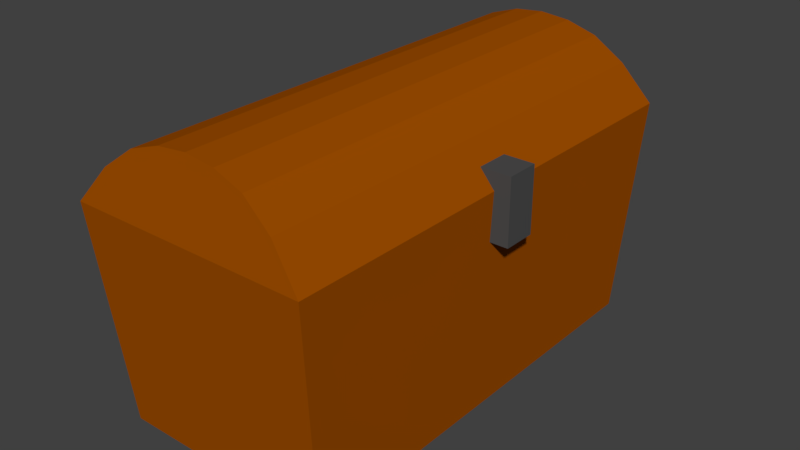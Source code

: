 # Source: untitled.blend  (saved by Blender 2.79.0; exported with 4.5.12 LTS)
import bpy
from mathutils import Matrix  # noqa: F401  (used for matrix-valued properties, if any)

bpy.ops.wm.read_factory_settings(use_empty=True)
scene = bpy.context.scene
scene.name = 'Scene'

# ---- collections
col_collection_1 = bpy.data.collections.new('Collection 1'); scene.collection.children.link(col_collection_1)

# ---- materials (node trees are filled in below, after node groups)
mat_material_029 = bpy.data.materials.new('Material.029')
mat_material_029.alpha_threshold = 0.0
mat_material_029.use_transparent_shadow = False
mat_material_029.diffuse_color = (0.07658, 0.07658, 0.07658, 1.0)
mat_material_029.roughness = 0.5
mat_chest = bpy.data.materials.new('Chest')
mat_chest.alpha_threshold = 0.0
mat_chest.use_transparent_shadow = False
mat_chest.diffuse_color = (0.3424, 0.07541, 0.0, 1.0)
mat_chest.roughness = 0.5

# ---- material node trees

# ---- world
world_world = bpy.data.worlds.new('World'); scene.world = world_world
world_world.color = (0.05088, 0.05088, 0.05088)
world_world.use_sun_shadow = False
world_world.sun_shadow_jitter_overblur = 0.0
world_world.cycles.sampling_method = 'MANUAL'

# ---- meshes
me_cube_023 = bpy.data.meshes.new('Cube.023')
me_cube_023.from_pydata([(-1.0, -1.0, -1.0), (-1.0, -1.0, 1.0), (-1.0, 1.0, -1.0), (-1.0, 1.0, 1.0), (1.0, -1.0, -1.0), (1.0, -1.0, 1.0), (1.0, 1.0, -1.0), (1.0, 1.0, 1.0)], [], [(0, 1, 3, 2), (2, 3, 7, 6), (6, 7, 5, 4), (4, 5, 1, 0), (2, 6, 4, 0), (7, 3, 1, 5)])
me_cube_023.materials.append(mat_material_029)
me_cube_023.use_remesh_preserve_volume = False
me_cube_023.use_remesh_preserve_attributes = False
me_cube_023.use_mirror_vertex_groups = False
me_cube_023.update()
me_plane = bpy.data.meshes.new('Plane')
me_plane.from_pydata([(-0.275, -0.55, 0.0), (0.275, -0.55, 0.0), (-0.275, 0.55, 0.0), (0.275, 0.55, 0.0), (0.0, -0.5213, 0.1625), (0.0, 0.5213, 0.1625), (0.1375, -0.5265, 0.133), (-0.1375, 0.5265, 0.133), (-0.1375, -0.5265, 0.133), (0.1375, 0.5265, 0.133), (0.2063, -0.5355, 0.08249), (-0.2063, 0.5355, 0.08249), (-0.06875, -0.5226, 0.1556), (0.06875, 0.5226, 0.1556), (0.06875, -0.5226, 0.1556), (-0.06875, 0.5226, 0.1556), (-0.2063, -0.5355, 0.08249), (0.2063, 0.5355, 0.08249), (0.1416, -0.4526, -0.0005697), (0.1416, 0.4526, -0.0005697), (0.2059, 0.4614, 0.0), (0.2059, -0.4614, 0.0), (-0.05, -0.4427, 0.0532), (-0.05, 0.4427, 0.0532), (0.0, 0.4414, 0.05877), (0.0, -0.4414, 0.05877), (-0.1416, -0.4526, -0.0005697), (-0.1416, 0.4526, -0.0005697), (-0.0945, 0.4469, 0.03595), (-0.0945, -0.4469, 0.03595), (0.05, -0.4427, 0.0532), (0.05, 0.4427, 0.0532), (0.0945, 0.4469, 0.03595), (0.0945, -0.4469, 0.03595), (-0.2059, -0.4614, 0.0), (-0.2059, 0.4614, 0.0)], [], [(10, 1, 3, 17), (12, 4, 5, 15), (16, 8, 7, 11), (14, 6, 9, 13), (4, 14, 13, 5), (0, 16, 11, 2), (8, 12, 15, 7), (6, 10, 17, 9), (10, 6, 14, 4, 12, 8, 16, 0, 1), (11, 7, 15, 5, 13, 9, 17, 3, 2), (18, 19, 20, 21), (22, 23, 24, 25), (26, 27, 28, 29), (30, 31, 32, 33), (25, 24, 31, 30), (34, 35, 27, 26), (29, 28, 23, 22), (33, 32, 19, 18), (18, 21, 34, 26, 29, 22, 25, 30, 33), (27, 35, 20, 19, 32, 31, 24, 23, 28), (0, 2, 35, 34), (2, 3, 20, 35), (1, 0, 34, 21), (3, 1, 21, 20)])
me_plane.materials.append(mat_chest)
me_plane.use_remesh_preserve_volume = False
me_plane.use_remesh_preserve_attributes = False
me_plane.use_mirror_vertex_groups = False
me_plane.update()
me_cube_020 = bpy.data.meshes.new('Cube.020')
me_cube_020.from_pydata([(-0.25, -0.5, -0.25), (-0.275, -0.55, 0.25), (-0.25, 0.5, -0.25), (-0.275, 0.55, 0.25), (0.25, -0.5, -0.25), (0.275, -0.55, 0.25), (0.25, 0.5, -0.25), (0.275, 0.55, 0.25), (-0.2267, -0.4774, -0.2245), (-0.2267, 0.4774, -0.2245), (-0.2502, 0.5252, 0.25), (-0.2502, -0.5252, 0.25), (0.2267, 0.4774, -0.2245), (0.2502, 0.5252, 0.25), (0.2267, -0.4774, -0.2245), (0.2502, -0.5252, 0.25)], [], [(0, 1, 3, 2), (2, 3, 7, 6), (6, 7, 5, 4), (4, 5, 1, 0), (2, 6, 4, 0), (8, 9, 10, 11), (9, 12, 13, 10), (12, 14, 15, 13), (14, 8, 11, 15), (9, 8, 14, 12), (1, 5, 15, 11), (7, 3, 10, 13), (5, 7, 13, 15), (3, 1, 11, 10)])
me_cube_020.materials.append(mat_chest)
me_cube_020.use_remesh_preserve_volume = False
me_cube_020.use_remesh_preserve_attributes = False
me_cube_020.use_mirror_vertex_groups = False
me_cube_020.update()

# ---- objects
ob_cube_001 = bpy.data.objects.new('Cube.001', me_cube_023)
ob_lid = bpy.data.objects.new('Lid', me_plane)
ob_chest = bpy.data.objects.new('Chest', me_cube_020)

# ---- transforms, parenting, visibility, modifiers, constraints
ob_cube_001.location = (-0.7629, 0.0, 0.516)
ob_cube_001.scale = (0.07386, 0.03776, 0.07386)
ob_cube_001.lineart.crease_threshold = 0.0
ob_lid.location = (-1.0, 0.0, 0.55)
ob_lid.lineart.crease_threshold = 0.0
ob_chest.location = (-1.0, 0.0, 0.3)
ob_chest.lineart.crease_threshold = 0.0

# ---- collection membership
col_collection_1.objects.link(ob_cube_001)
col_collection_1.objects.link(ob_lid)
col_collection_1.objects.link(ob_chest)

# ---- scene / render settings (as saved in the file)
scene.frame_start = 1; scene.frame_end = 250; scene.frame_set(1)
scene.render.engine = 'BLENDER_EEVEE_NEXT'
scene.render.resolution_percentage = 50
scene.render.dither_intensity = 0.0
scene.cycles.use_denoising = False
scene.cycles.samples = 128
scene.cycles.sampling_pattern = 'TABULATED_SOBOL'
scene.cycles.use_adaptive_sampling = False
scene.cycles.use_light_tree = False
scene.cycles.blur_glossy = 0.0
scene.cycles.sample_clamp_indirect = 0.0
scene.view_settings.view_transform = 'Standard'
bpy.context.view_layer.update()

# ---- added for rendering (the .blend has no active camera and no usable light): camera, sun
cam_auto = bpy.data.cameras.new('AutoCamera')
cam_auto.lens = 50.0
cam_auto.sensor_width = 36.0
cam_auto.clip_end = 1000.0
ob_auto_camera = bpy.data.objects.new('AutoCamera', cam_auto)
scene.collection.objects.link(ob_auto_camera)
ob_auto_camera.location = (0.323914, -1.56712, 1.42599)
ob_auto_camera.rotation_euler = (1.09748, -7.21219e-08, 0.694738)
scene.camera = ob_auto_camera
light_auto_sun = bpy.data.lights.new('AutoSun', 'SUN')
light_auto_sun.energy = 3.0
light_auto_sun.angle = 0.0523599
ob_auto_sun = bpy.data.objects.new('AutoSun', light_auto_sun)
scene.collection.objects.link(ob_auto_sun)
ob_auto_sun.rotation_euler = (0.872665, 0.174533, 0.523599)
bpy.context.view_layer.update()
